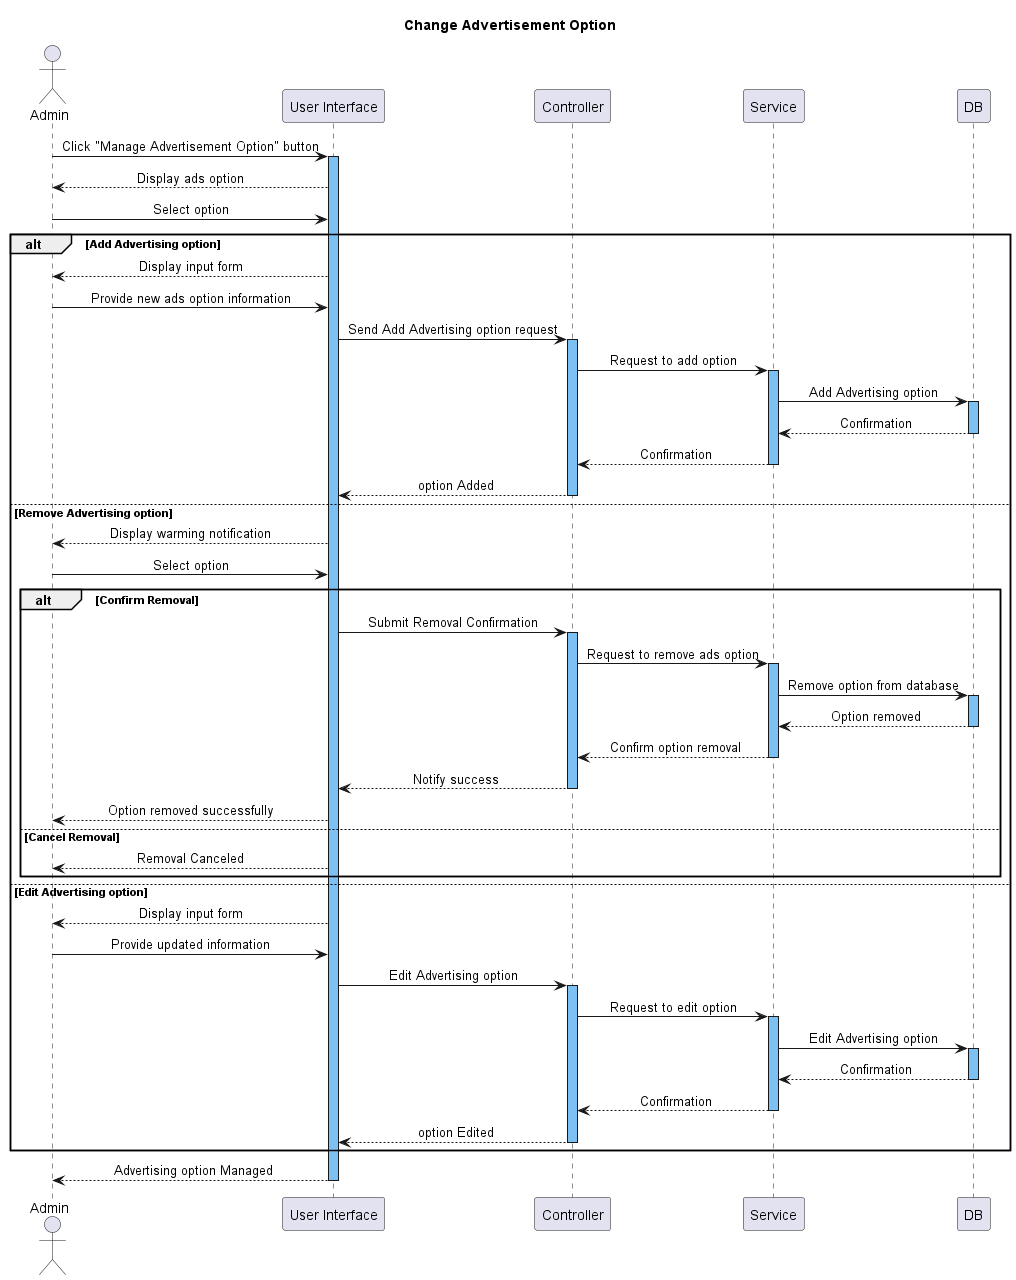

The diagram above was rendered by PlantUML. Its source (embedded in the PNG):
@startuml

title Change Advertisement Option
skinparam SequenceMessageAlignment center
!$b = "#7DC1F2"
actor Admin
participant "User Interface" as UI
participant Controller
participant  Service
participant DB

Admin -> UI: Click "Manage Advertisement Option" button
activate UI $b
UI --> Admin : Display ads option
Admin -> UI: Select option

alt Add Advertising option
  UI --> Admin: Display input form
  Admin -> UI: Provide new ads option information  
  UI -> Controller: Send Add Advertising option request
  activate Controller $b
  Controller -> Service: Request to add option
  activate Service $b
  Service -> DB: Add Advertising option
  activate DB $b
  DB --> Service: Confirmation
  deactivate DB
  Service --> Controller: Confirmation
  deactivate Service
  Controller --> UI: option Added
  deactivate Controller
else Remove Advertising option
  UI --> Admin: Display warming notification
  Admin -> UI: Select option
  alt Confirm Removal
    UI -> Controller: Submit Removal Confirmation
    activate Controller $b
    Controller -> Service: Request to remove ads option
    activate Service $b
    Service -> DB: Remove option from database
    activate DB $b
    DB --> Service: Option removed
    deactivate DB
    Service --> Controller: Confirm option removal
    deactivate Service
    Controller --> UI: Notify success
    deactivate Controller
    UI --> Admin: Option removed successfully

  else Cancel Removal
    UI --> Admin: Removal Canceled
  end
else Edit Advertising option
  UI --> Admin: Display input form
  Admin -> UI: Provide updated information
  UI -> Controller: Edit Advertising option
  activate Controller $b
  Controller -> Service: Request to edit option
  activate Service $b
  Service -> DB: Edit Advertising option

  activate DB $b
  DB --> Service: Confirmation
  deactivate DB
  Service --> Controller: Confirmation
  deactivate Service
  Controller --> UI: option Edited
  deactivate Controller
end

UI --> Admin: Advertising option Managed
deactivate UI
@enduml